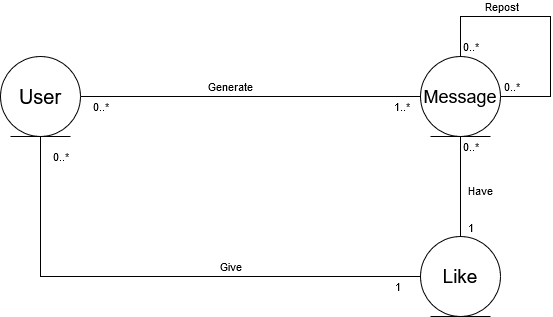

The diagram above was exported from draw.io. Its source (the exported page's mxGraphModel, read from the mxfile embedded in the PNG):
<mxGraphModel dx="655" dy="350" grid="1" gridSize="10" guides="1" tooltips="1" connect="1" arrows="1" fold="1" page="1" pageScale="1" pageWidth="827" pageHeight="1169" math="0" shadow="0">
  <root>
    <mxCell id="0" />
    <mxCell id="1" parent="0" />
    <mxCell id="qRmJ4WChvxpZb8fzEPnH-3" style="edgeStyle=orthogonalEdgeStyle;rounded=0;orthogonalLoop=1;jettySize=auto;html=1;exitX=1;exitY=0.5;exitDx=0;exitDy=0;entryX=0;entryY=0.5;entryDx=0;entryDy=0;endArrow=none;endFill=0;" edge="1" parent="1" source="qRmJ4WChvxpZb8fzEPnH-1" target="qRmJ4WChvxpZb8fzEPnH-2">
      <mxGeometry relative="1" as="geometry" />
    </mxCell>
    <mxCell id="qRmJ4WChvxpZb8fzEPnH-12" value="0..*" style="edgeLabel;html=1;align=center;verticalAlign=middle;resizable=0;points=[];" vertex="1" connectable="0" parent="qRmJ4WChvxpZb8fzEPnH-3">
      <mxGeometry x="-0.9202" y="-3" relative="1" as="geometry">
        <mxPoint x="6" y="7" as="offset" />
      </mxGeometry>
    </mxCell>
    <mxCell id="qRmJ4WChvxpZb8fzEPnH-13" value="1..*" style="edgeLabel;html=1;align=center;verticalAlign=middle;resizable=0;points=[];" vertex="1" connectable="0" parent="qRmJ4WChvxpZb8fzEPnH-3">
      <mxGeometry x="0.8849" y="1" relative="1" as="geometry">
        <mxPoint y="11" as="offset" />
      </mxGeometry>
    </mxCell>
    <mxCell id="qRmJ4WChvxpZb8fzEPnH-19" value="Generate" style="edgeLabel;html=1;align=center;verticalAlign=middle;resizable=0;points=[];" vertex="1" connectable="0" parent="qRmJ4WChvxpZb8fzEPnH-3">
      <mxGeometry x="-0.2353" y="2" relative="1" as="geometry">
        <mxPoint x="20" y="-8" as="offset" />
      </mxGeometry>
    </mxCell>
    <mxCell id="qRmJ4WChvxpZb8fzEPnH-6" style="edgeStyle=orthogonalEdgeStyle;rounded=0;orthogonalLoop=1;jettySize=auto;html=1;exitX=0.5;exitY=1;exitDx=0;exitDy=0;entryX=0;entryY=0.5;entryDx=0;entryDy=0;endArrow=none;endFill=0;" edge="1" parent="1" source="qRmJ4WChvxpZb8fzEPnH-1" target="qRmJ4WChvxpZb8fzEPnH-4">
      <mxGeometry relative="1" as="geometry" />
    </mxCell>
    <mxCell id="qRmJ4WChvxpZb8fzEPnH-7" value="0..*" style="edgeLabel;html=1;align=center;verticalAlign=middle;resizable=0;points=[];" vertex="1" connectable="0" parent="qRmJ4WChvxpZb8fzEPnH-6">
      <mxGeometry x="-0.9664" y="2" relative="1" as="geometry">
        <mxPoint x="18" y="11" as="offset" />
      </mxGeometry>
    </mxCell>
    <mxCell id="qRmJ4WChvxpZb8fzEPnH-8" value="1" style="edgeLabel;html=1;align=center;verticalAlign=middle;resizable=0;points=[];" vertex="1" connectable="0" parent="qRmJ4WChvxpZb8fzEPnH-6">
      <mxGeometry x="0.911" y="-2" relative="1" as="geometry">
        <mxPoint y="8" as="offset" />
      </mxGeometry>
    </mxCell>
    <mxCell id="qRmJ4WChvxpZb8fzEPnH-20" value="Give" style="edgeLabel;html=1;align=center;verticalAlign=middle;resizable=0;points=[];" vertex="1" connectable="0" parent="qRmJ4WChvxpZb8fzEPnH-6">
      <mxGeometry x="0.2348" y="-2" relative="1" as="geometry">
        <mxPoint x="9" y="-12" as="offset" />
      </mxGeometry>
    </mxCell>
    <mxCell id="qRmJ4WChvxpZb8fzEPnH-1" value="&lt;font style=&quot;font-size: 20px;&quot;&gt;User&lt;/font&gt;" style="ellipse;shape=umlEntity;whiteSpace=wrap;html=1;" vertex="1" parent="1">
      <mxGeometry x="80" y="180" width="80" height="80" as="geometry" />
    </mxCell>
    <mxCell id="qRmJ4WChvxpZb8fzEPnH-5" style="edgeStyle=orthogonalEdgeStyle;rounded=0;orthogonalLoop=1;jettySize=auto;html=1;exitX=0.5;exitY=1;exitDx=0;exitDy=0;entryX=0.5;entryY=0;entryDx=0;entryDy=0;endArrow=none;endFill=0;" edge="1" parent="1" source="qRmJ4WChvxpZb8fzEPnH-2" target="qRmJ4WChvxpZb8fzEPnH-4">
      <mxGeometry relative="1" as="geometry" />
    </mxCell>
    <mxCell id="qRmJ4WChvxpZb8fzEPnH-10" value="0..*" style="edgeLabel;html=1;align=center;verticalAlign=middle;resizable=0;points=[];" vertex="1" connectable="0" parent="qRmJ4WChvxpZb8fzEPnH-5">
      <mxGeometry x="-0.8686" y="2" relative="1" as="geometry">
        <mxPoint x="8" y="3" as="offset" />
      </mxGeometry>
    </mxCell>
    <mxCell id="qRmJ4WChvxpZb8fzEPnH-11" value="1" style="edgeLabel;html=1;align=center;verticalAlign=middle;resizable=0;points=[];" vertex="1" connectable="0" parent="qRmJ4WChvxpZb8fzEPnH-5">
      <mxGeometry x="0.6076" y="3" relative="1" as="geometry">
        <mxPoint x="7" y="10" as="offset" />
      </mxGeometry>
    </mxCell>
    <mxCell id="qRmJ4WChvxpZb8fzEPnH-21" value="Have" style="edgeLabel;html=1;align=center;verticalAlign=middle;resizable=0;points=[];" vertex="1" connectable="0" parent="qRmJ4WChvxpZb8fzEPnH-5">
      <mxGeometry x="0.071" y="2" relative="1" as="geometry">
        <mxPoint x="18" as="offset" />
      </mxGeometry>
    </mxCell>
    <mxCell id="qRmJ4WChvxpZb8fzEPnH-2" value="&lt;font style=&quot;font-size: 18px;&quot;&gt;Message&lt;br&gt;&lt;/font&gt;" style="ellipse;shape=umlEntity;whiteSpace=wrap;html=1;" vertex="1" parent="1">
      <mxGeometry x="500" y="180" width="80" height="80" as="geometry" />
    </mxCell>
    <mxCell id="qRmJ4WChvxpZb8fzEPnH-4" value="&lt;font style=&quot;font-size: 19px;&quot;&gt;Like&lt;/font&gt;" style="ellipse;shape=umlEntity;whiteSpace=wrap;html=1;" vertex="1" parent="1">
      <mxGeometry x="500" y="360" width="80" height="80" as="geometry" />
    </mxCell>
    <mxCell id="qRmJ4WChvxpZb8fzEPnH-14" style="edgeStyle=orthogonalEdgeStyle;rounded=0;orthogonalLoop=1;jettySize=auto;html=1;exitX=0.5;exitY=0;exitDx=0;exitDy=0;entryX=1;entryY=0.5;entryDx=0;entryDy=0;endArrow=none;endFill=0;" edge="1" parent="1" source="qRmJ4WChvxpZb8fzEPnH-2" target="qRmJ4WChvxpZb8fzEPnH-2">
      <mxGeometry relative="1" as="geometry">
        <Array as="points">
          <mxPoint x="540" y="140" />
          <mxPoint x="630" y="140" />
          <mxPoint x="630" y="220" />
        </Array>
      </mxGeometry>
    </mxCell>
    <mxCell id="qRmJ4WChvxpZb8fzEPnH-15" value="0..*" style="edgeLabel;html=1;align=center;verticalAlign=middle;resizable=0;points=[];" vertex="1" connectable="0" parent="qRmJ4WChvxpZb8fzEPnH-14">
      <mxGeometry x="-0.839" y="-2" relative="1" as="geometry">
        <mxPoint x="8" y="11" as="offset" />
      </mxGeometry>
    </mxCell>
    <mxCell id="qRmJ4WChvxpZb8fzEPnH-16" value="Repost" style="edgeLabel;html=1;align=center;verticalAlign=middle;resizable=0;points=[];" vertex="1" connectable="0" parent="qRmJ4WChvxpZb8fzEPnH-14">
      <mxGeometry x="-0.4511" y="-2" relative="1" as="geometry">
        <mxPoint x="9" y="-12" as="offset" />
      </mxGeometry>
    </mxCell>
    <mxCell id="qRmJ4WChvxpZb8fzEPnH-17" value="0..*" style="edgeLabel;html=1;align=center;verticalAlign=middle;resizable=0;points=[];" vertex="1" connectable="0" parent="qRmJ4WChvxpZb8fzEPnH-14">
      <mxGeometry x="0.8912" relative="1" as="geometry">
        <mxPoint x="-4" y="-10" as="offset" />
      </mxGeometry>
    </mxCell>
  </root>
</mxGraphModel>